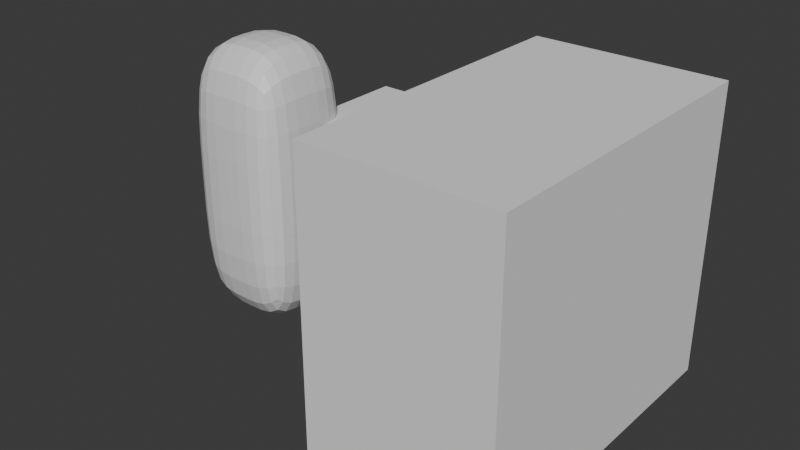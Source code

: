 # Source: player.blend  (saved by Blender 5.1.30; exported with 4.5.12 LTS)
import bpy
from mathutils import Matrix  # noqa: F401  (used for matrix-valued properties, if any)

bpy.ops.wm.read_factory_settings(use_empty=True)
scene = bpy.context.scene
scene.name = 'Scene'

# ---- materials (node trees are filled in below, after node groups)
mat_material = bpy.data.materials.new('Material')
mat_material.alpha_threshold = 0.0
mat_material.use_backface_culling_lightprobe_volume = False
mat_material.roughness = 0.5
mat_material.line_color = (0.0, 0.0, 0.0, 1.0)

# ---- material node trees
mat_material.use_nodes = True; mat_material.node_tree.nodes.clear()
_N = mat_material.node_tree.nodes; _L = mat_material.node_tree.links
n0 = _N.new('ShaderNodeOutputMaterial'); n0.name = 'Material Output'; n0.location = (200, 100)
n1 = _N.new('ShaderNodeBsdfPrincipled'); n1.name = 'Principled BSDF'; n1.location = (-200, 100)
_L.new(n1.outputs[0], n0.inputs[0])
n0.is_active_output = True

# ---- world
world_world = bpy.data.worlds.new('World'); scene.world = world_world
world_world.use_nodes = True; world_world.node_tree.nodes.clear()
_N = world_world.node_tree.nodes; _L = world_world.node_tree.links
n0 = _N.new('ShaderNodeOutputWorld'); n0.name = 'World Output'; n0.location = (200, 100)
n1 = _N.new('ShaderNodeBackground'); n1.name = 'Background'; n1.location = (-200, 100)
n1.inputs[0].default_value = (0.05088, 0.05088, 0.05088, 1.0)
_L.new(n1.outputs[0], n0.inputs[0])
n0.is_active_output = True
world_world.color = (0.05088, 0.05088, 0.05088)
world_world.sun_shadow_jitter_overblur = 0.0

# ---- meshes
me_cube = bpy.data.meshes.new('Cube')
me_cube.from_pydata([(1.0, 1.0, 5.062), (1.0, 1.0, 0.06262), (1.0, -1.0, 5.062), (1.0, -1.0, 0.06262), (-1.0, 1.0, 5.062), (-1.0, 1.0, 0.06262), (-1.0, -1.0, 5.062), (-1.0, -1.0, 0.06262), (-1.0, 0.0, 0.06262), (0.0, 1.0, 0.06262), (1.0, 1.0, 2.562), (-1.0, -1.0, 2.562), (1.0, -1.0, 2.562), (-1.0, 1.0, 2.562), (0.0, -1.0, 5.062), (1.0, 0.0, 5.062), (0.0, -1.0, 0.06262), (-1.0, 0.0, 5.062), (0.0, 1.0, 5.062), (1.0, 0.0, 0.06262), (0.0, 1.0, 2.562), (1.0, 0.0, 2.562), (0.0, 0.0, 0.06262), (-1.0, 0.0, 2.562), (0.0, -1.0, 2.562), (0.0, 0.0, 5.062)], [], [(25, 17, 6, 14), (24, 14, 6, 11), (23, 17, 4, 13), (22, 19, 3, 16), (21, 15, 2, 12), (20, 18, 0, 10), (9, 20, 10, 1), (5, 13, 20, 9), (13, 4, 18, 20), (19, 21, 12, 3), (1, 10, 21, 19), (10, 0, 15, 21), (8, 22, 16, 7), (5, 9, 22, 8), (9, 1, 19, 22), (8, 23, 13, 5), (7, 11, 23, 8), (11, 6, 17, 23), (16, 24, 11, 7), (3, 12, 24, 16), (12, 2, 14, 24), (15, 25, 14, 2), (0, 18, 25, 15), (18, 4, 17, 25)])
_uv = me_cube.uv_layers.new(name='UVMap')
_uv.uv.foreach_set('vector', [0.75, 0.625, 0.875, 0.625, 0.875, 0.75, 0.75, 0.75, 0.5, 0.875, 0.625, 0.875, 0.625, 1.0, 0.5, 1.0, 0.5, 0.125, 0.625, 0.125, 0.625, 0.25, 0.5, 0.25, 0.25, 0.625, 0.375, 0.625, 0.375, 0.75, 0.25, 0.75, 0.5, 0.625, 0.625, 0.625, 0.625, 0.75, 0.5, 0.75, 0.5, 0.375, 0.625, 0.375, 0.625, 0.5, 0.5, 0.5, 0.375, 0.375, 0.5, 0.375, 0.5, 0.5, 0.375, 0.5, 0.375, 0.25, 0.5, 0.25, 0.5, 0.375, 0.375, 0.375, 0.5, 0.25, 0.625, 0.25, 0.625, 0.375, 0.5, 0.375, 0.375, 0.625, 0.5, 0.625, 0.5, 0.75, 0.375, 0.75, 0.375, 0.5, 0.5, 0.5, 0.5, 0.625, 0.375, 0.625, 0.5, 0.5, 0.625, 0.5, 0.625, 0.625, 0.5, 0.625, 0.125, 0.625, 0.25, 0.625, 0.25, 0.75, 0.125, 0.75, 0.125, 0.5, 0.25, 0.5, 0.25, 0.625, 0.125, 0.625, 0.25, 0.5, 0.375, 0.5, 0.375, 0.625, 0.25, 0.625, 0.375, 0.125, 0.5, 0.125, 0.5, 0.25, 0.375, 0.25, 0.375, 0.0, 0.5, 0.0, 0.5, 0.125, 0.375, 0.125, 0.5, 0.0, 0.625, 0.0, 0.625, 0.125, 0.5, 0.125, 0.375, 0.875, 0.5, 0.875, 0.5, 1.0, 0.375, 1.0, 0.375, 0.75, 0.5, 0.75, 0.5, 0.875, 0.375, 0.875, 0.5, 0.75, 0.625, 0.75, 0.625, 0.875, 0.5, 0.875, 0.625, 0.625, 0.75, 0.625, 0.75, 0.75, 0.625, 0.75, 0.625, 0.5, 0.75, 0.5, 0.75, 0.625, 0.625, 0.625, 0.75, 0.5, 0.875, 0.5, 0.875, 0.625, 0.75, 0.625])
me_cube.materials.append(mat_material)
me_cube.use_mirror_vertex_groups = False
me_cube.update()
me_cube_001 = bpy.data.meshes.new('Cube.001')
me_cube_001.from_pydata([(-1.0, -1.0, -1.0), (-1.0, -1.0, 1.0), (-1.0, 1.0, -1.0), (-1.0, 1.0, 1.0), (1.0, -1.0, -1.0), (1.0, -1.0, 1.0), (1.0, 1.0, -1.0), (1.0, 1.0, 1.0)], [], [(0, 1, 3, 2), (2, 3, 7, 6), (6, 7, 5, 4), (4, 5, 1, 0), (2, 6, 4, 0), (7, 3, 1, 5)])
_uv = me_cube_001.uv_layers.new(name='UVMap')
_uv.uv.foreach_set('vector', [0.375, 0.0, 0.625, 0.0, 0.625, 0.25, 0.375, 0.25, 0.375, 0.25, 0.625, 0.25, 0.625, 0.5, 0.375, 0.5, 0.375, 0.5, 0.625, 0.5, 0.625, 0.75, 0.375, 0.75, 0.375, 0.75, 0.625, 0.75, 0.625, 1.0, 0.375, 1.0, 0.125, 0.5, 0.375, 0.5, 0.375, 0.75, 0.125, 0.75, 0.625, 0.5, 0.875, 0.5, 0.875, 0.75, 0.625, 0.75])
me_cube_001.update()
me_cube_002 = bpy.data.meshes.new('Cube.002')
me_cube_002.from_pydata([(1.225, -1.0, 0.0), (1.225, -1.0, 1.801), (1.225, 1.0, 0.0), (1.225, 1.0, 1.801), (2.41, -1.0, 0.0), (2.41, -1.0, 1.801), (2.41, 1.0, 0.0), (2.41, 1.0, 1.801)], [], [(0, 1, 3, 2), (2, 3, 7, 6), (6, 7, 5, 4), (4, 5, 1, 0), (2, 6, 4, 0), (7, 3, 1, 5)])
_uv = me_cube_002.uv_layers.new(name='UVMap')
_uv.uv.foreach_set('vector', [0.375, 0.0, 0.625, 0.0, 0.625, 0.25, 0.375, 0.25, 0.375, 0.25, 0.625, 0.25, 0.625, 0.5, 0.375, 0.5, 0.375, 0.5, 0.625, 0.5, 0.625, 0.75, 0.375, 0.75, 0.375, 0.75, 0.625, 0.75, 0.625, 1.0, 0.375, 1.0, 0.125, 0.5, 0.375, 0.5, 0.375, 0.75, 0.125, 0.75, 0.625, 0.5, 0.875, 0.5, 0.875, 0.75, 0.625, 0.75])
me_cube_002.update()
me_cube_003 = bpy.data.meshes.new('Cube.003')
me_cube_003.from_pydata([(-0.2079, -0.07059, 0.8959), (-0.1685, -0.0931, 0.993), (-0.1977, 0.05185, 0.901), (-0.1685, 0.06015, 0.984), (0.2079, -0.07059, 0.8959), (0.1685, -0.0931, 0.993), (0.1977, 0.05185, 0.901), (0.1685, 0.06015, 0.984), (-0.1498, -0.06786, 1.056), (-0.1498, 0.06025, 1.056), (0.1498, -0.06786, 1.056), (0.1498, 0.06025, 1.056), (-0.1451, -0.07165, 1.119), (-0.1451, 0.06286, 1.119), (0.1451, -0.07165, 1.119), (0.1451, 0.06286, 1.119), (-0.1519, -0.07785, 1.173), (-0.1519, 0.06774, 1.173), (0.1519, -0.07785, 1.173), (0.1519, 0.06774, 1.173), (-0.1606, -0.08158, 1.226), (-0.1606, 0.07009, 1.226), (0.1606, -0.08158, 1.226), (0.1606, 0.07009, 1.226), (-0.1748, -0.09472, 1.285), (-0.1748, 0.09017, 1.285), (0.1748, -0.09472, 1.285), (0.1748, 0.09017, 1.285), (-0.1912, -0.1007, 1.339), (-0.1912, 0.1067, 1.339), (0.1912, -0.1007, 1.339), (0.1912, 0.1067, 1.339), (-0.1863, -0.09785, 1.405), (-0.1863, 0.1114, 1.405), (0.1863, -0.09785, 1.405), (0.1863, 0.1114, 1.405), (-0.1492, -0.06086, 1.508), (-0.1492, 0.06086, 1.508), (0.1492, -0.06086, 1.508), (0.1492, 0.06086, 1.508), (-0.2724, -0.05882, 1.415), (-0.2724, 0.06291, 1.415), (-0.2201, -0.06739, 1.485), (-0.2201, 0.05433, 1.485), (0.2724, -0.05882, 1.415), (0.2724, 0.06291, 1.415), (0.2201, -0.06739, 1.485), (0.2201, 0.05433, 1.485), (0.0, -0.06086, 0.8393), (0.0, 0.06086, 0.8393), (0.0, -0.06086, 1.525), (0.0, 0.06086, 1.525), (-0.01841, -0.06161, 0.8297), (-0.01841, 0.06012, 0.8297), (0.01841, -0.06161, 0.8297), (0.01841, 0.06012, 0.8297), (-0.1928, -0.03869, 1.347), (-0.1928, 0.07555, 1.347), (0.1928, 0.07555, 1.347), (0.1928, -0.03869, 1.347), (-0.2823, -0.04881, 1.365), (-0.2823, 0.07292, 1.365), (0.2823, 0.07292, 1.365), (0.2823, -0.04881, 1.365), (-0.2088, -0.02974, 1.286), (-0.2088, 0.08451, 1.286), (0.2088, 0.08451, 1.286), (0.2088, -0.02974, 1.286), (-0.3067, -0.04063, 1.317), (-0.3067, 0.0811, 1.317), (0.3067, 0.0811, 1.317), (0.3067, -0.04063, 1.317), (-0.227, -0.02743, 1.239), (-0.227, 0.08682, 1.239), (0.227, 0.08682, 1.239), (0.227, -0.02743, 1.239), (-0.3213, -0.04091, 1.262), (-0.3213, 0.08081, 1.262), (0.3213, 0.08081, 1.262), (0.3213, -0.04091, 1.262), (-0.2735, -0.01708, 1.173), (-0.2735, 0.07754, 1.191), (0.2735, 0.07754, 1.191), (0.2735, -0.01708, 1.173), (-0.3348, -0.02653, 1.183), (-0.3348, 0.07428, 1.201), (0.3348, 0.07428, 1.201), (0.3348, -0.02653, 1.183), (-0.2848, 0.002448, 1.088), (-0.2848, 0.09234, 1.118), (0.2848, 0.09234, 1.118), (0.2848, 0.002448, 1.088), (-0.3757, -0.008281, 1.105), (-0.3757, 0.08891, 1.136), (0.3757, 0.08891, 1.136), (0.3757, -0.008281, 1.105), (-0.3313, 0.02691, 1.015), (-0.3313, 0.1073, 1.04), (0.3313, 0.1073, 1.04), (0.3313, 0.02691, 1.015), (-0.3873, 0.016, 1.025), (-0.3873, 0.103, 1.051), (0.3873, 0.103, 1.051), (0.3873, 0.016, 1.025), (-0.3834, 0.08053, 0.9132), (-0.3833, 0.1219, 0.9257), (0.3833, 0.1219, 0.9257), (0.3834, 0.08053, 0.9132), (-0.4236, 0.0755, 0.9202), (-0.4235, 0.121, 0.9327), (0.4235, 0.121, 0.9327), (0.4236, 0.0755, 0.9202), (-0.1678, -0.07675, 1.457), (-0.1678, 0.0769, 1.457), (-0.2462, -0.06311, 1.45), (-0.2462, 0.05862, 1.45), (0.1678, 0.0769, 1.457), (0.1678, -0.07675, 1.457), (0.2462, 0.05862, 1.45), (0.2462, -0.06311, 1.45), (0.07513, 0.06086, 1.527), (0.07513, -0.06086, 1.527), (-0.07513, -0.06086, 1.527), (-0.07513, 0.06086, 1.527), (-0.1706, 0.07338, 0.5647), (-0.1808, -0.04906, 0.5596), (0.1808, -0.04906, 0.5596), (0.1706, 0.07338, 0.5647), (0.05785, -0.0586, 0.5307), (-0.05785, 0.06313, 0.5307), (-0.05785, -0.0586, 0.5307), (0.05785, 0.06313, 0.5307), (-0.1743, 0.0449, 0.4739), (-0.1804, -0.04894, 0.4706), (0.1804, -0.04894, 0.4706), (0.1743, 0.0449, 0.4739), (0.09143, -0.05636, 0.4471), (-0.09547, 0.03676, 0.4454), (-0.09143, -0.05636, 0.4471), (0.09547, 0.03676, 0.4454), (-0.2189, 0.06383, 0.402), (-0.2291, -0.06927, 0.397), (0.2291, -0.06927, 0.397), (0.2189, 0.06383, 0.402), (0.09365, -0.06014, 0.355), (-0.09365, 0.07224, 0.355), (-0.09365, -0.06014, 0.355), (0.09365, 0.07224, 0.355), (-0.1799, 0.03162, 0.08513), (-0.1901, -0.0325, 0.08009), (0.1901, -0.0325, 0.08009), (0.1799, 0.03162, 0.08513), (0.1215, -0.03108, 0.09442), (-0.1215, 0.03233, 0.09442), (-0.1215, -0.03108, 0.09442), (0.1215, 0.03233, 0.09442), (-0.2143, -0.03788, 0.2586), (-0.1193, -0.03691, 0.239), (-0.2041, 0.05036, 0.2654), (-0.1193, 0.05061, 0.2408), (0.1193, -0.03691, 0.239), (0.2143, -0.03788, 0.2586), (0.1193, 0.05061, 0.2408), (0.2041, 0.05036, 0.2654), (0.2123, -0.09007, 0.687), (0.2015, 0.1, 0.7378), (0.02133, 0.09314, 0.7257), (0.02133, -0.08592, 0.6803), (-0.2123, -0.09007, 0.687), (-0.02133, -0.08592, 0.6803), (-0.02133, 0.07314, 0.7257), (-0.2015, 0.1, 0.7378), (0.0, -0.0931, 0.993), (0.0, 0.06015, 0.984), (0.0, 0.0605, 0.9116), (0.0, -0.1474, 0.9116)], [], [(0, 1, 3, 2), (2, 174, 49, 53), (6, 7, 5, 4), (4, 175, 48, 54), (165, 164, 126, 127), (1, 172, 5, 10, 8), (11, 9, 13, 15), (7, 173, 3, 9, 11), (5, 7, 11, 10), (3, 1, 8, 9), (14, 15, 19, 18), (10, 11, 15, 14), (9, 8, 12, 13), (8, 10, 14, 12), (16, 18, 22, 20), (13, 12, 16, 17), (12, 14, 18, 16), (15, 13, 17, 19), (22, 23, 27, 26), (19, 17, 21, 23), (18, 19, 23, 22), (17, 16, 20, 21), (26, 27, 31, 30), (21, 20, 24, 25), (20, 22, 26, 24), (23, 21, 25, 27), (28, 30, 34, 32), (25, 24, 28, 29), (24, 26, 30, 28), (27, 25, 29, 31), (116, 39, 47, 118), (31, 29, 33, 35), (30, 31, 35, 34), (29, 28, 32, 33), (120, 51, 50, 121), (36, 37, 43, 42), (32, 34, 117, 112), (35, 33, 113, 116), (115, 114, 42, 43), (113, 33, 41, 115), (34, 35, 58, 59), (112, 36, 42, 114), (119, 118, 47, 46), (39, 38, 46, 47), (45, 44, 63, 62), (117, 34, 44, 119), (48, 49, 55, 54), (122, 123, 37, 36), (52, 53, 49, 48), (10, 8, 9, 11), (60, 61, 69, 68), (56, 60, 68, 64), (33, 32, 56, 57), (41, 33, 57, 61), (44, 34, 59, 63), (35, 45, 62, 58), (40, 41, 61, 60), (32, 40, 60, 56), (64, 68, 76, 72), (66, 70, 78, 74), (57, 56, 64, 65), (63, 59, 67, 71), (62, 63, 71, 70), (61, 57, 65, 69), (59, 58, 66, 67), (58, 62, 70, 66), (77, 73, 81, 85), (78, 79, 87, 86), (68, 69, 77, 76), (65, 64, 72, 73), (71, 67, 75, 79), (70, 71, 79, 78), (69, 65, 73, 77), (67, 66, 74, 75), (87, 83, 91, 95), (81, 80, 88, 89), (75, 74, 82, 83), (74, 78, 86, 82), (72, 76, 84, 80), (76, 77, 85, 84), (73, 72, 80, 81), (79, 75, 83, 87), (92, 93, 101, 100), (88, 92, 100, 96), (86, 87, 95, 94), (85, 81, 89, 93), (83, 82, 90, 91), (82, 86, 94, 90), (80, 84, 92, 88), (84, 85, 93, 92), (96, 100, 108, 104), (98, 102, 110, 106), (89, 88, 96, 97), (95, 91, 99, 103), (94, 95, 103, 102), (93, 89, 97, 101), (91, 90, 98, 99), (90, 94, 102, 98), (105, 104, 108, 109), (107, 106, 110, 111), (100, 101, 109, 108), (97, 96, 104, 105), (103, 99, 107, 111), (102, 103, 111, 110), (101, 97, 105, 109), (99, 98, 106, 107), (32, 112, 114, 40), (37, 113, 115, 43), (41, 40, 114, 115), (38, 117, 119, 46), (44, 45, 118, 119), (35, 116, 118, 45), (39, 120, 121, 38), (50, 51, 123, 122), (116, 113, 37, 123, 51, 120, 39), (112, 117, 38, 121, 50, 122, 36), (169, 168, 125, 130), (127, 126, 134, 135), (124, 129, 137, 132), (171, 170, 129, 124), (167, 166, 131, 128), (168, 171, 124, 125), (164, 167, 128, 126), (166, 165, 127, 131), (170, 169, 130, 129), (137, 138, 146, 145), (136, 139, 147, 144), (131, 127, 135, 139), (130, 125, 133, 138), (126, 128, 136, 134), (125, 124, 132, 133), (128, 131, 139, 136), (129, 130, 138, 137), (161, 160, 152, 150), (157, 156, 149, 154), (132, 137, 145, 140), (135, 134, 142, 143), (139, 135, 143, 147), (138, 133, 141, 146), (134, 136, 144, 142), (133, 132, 140, 141), (152, 155, 151, 150), (148, 153, 154, 149), (156, 158, 148, 149), (160, 162, 155, 152), (159, 157, 154, 153), (158, 159, 153, 148), (163, 161, 150, 151), (162, 163, 151, 155), (140, 145, 159, 158), (145, 146, 157, 159), (141, 140, 158, 156), (146, 141, 156, 157), (147, 143, 163, 162), (143, 142, 161, 163), (144, 147, 162, 160), (142, 144, 160, 161), (55, 6, 165, 166), (4, 54, 167, 164), (54, 55, 166, 167), (6, 4, 164, 165), (53, 52, 169, 170), (0, 2, 171, 168), (2, 53, 170, 171), (52, 0, 168, 169), (48, 175, 0, 52), (49, 174, 6, 55), (6, 174, 173, 7), (174, 2, 3, 173), (0, 175, 172, 1), (175, 4, 5, 172)])
_uv = me_cube_003.uv_layers.new(name='UVMap')
_uv.uv.foreach_set('vector', [0.375, 0.0, 0.625, 0.0, 0.625, 0.25, 0.375, 0.25, 0.375, 0.25, 0.5, 0.375, 0.375, 0.375, 0.375, 0.3438, 0.375, 0.5, 0.625, 0.5, 0.625, 0.75, 0.375, 0.75, 0.375, 0.75, 0.5, 0.875, 0.375, 0.875, 0.375, 0.8438, 0.375, 0.5015, 0.375, 0.75, 0.375, 0.75, 0.375, 0.5, 0.625, 1.0, 0.625, 0.875, 0.625, 0.75, 0.625, 0.75, 0.625, 1.0, 0.625, 0.5, 0.625, 0.25, 0.625, 0.25, 0.625, 0.5, 0.625, 0.5, 0.625, 0.375, 0.625, 0.25, 0.625, 0.25, 0.625, 0.5, 0.625, 0.75, 0.625, 0.5, 0.625, 0.5, 0.625, 0.75, 0.625, 0.25, 0.625, 0.0, 0.625, 0.0, 0.625, 0.25, 0.625, 0.75, 0.625, 0.5, 0.625, 0.5, 0.625, 0.75, 0.625, 0.75, 0.625, 0.5, 0.625, 0.5, 0.625, 0.75, 0.625, 0.25, 0.625, 0.0, 0.625, 0.0, 0.625, 0.25, 0.625, 1.0, 0.625, 0.75, 0.625, 0.75, 0.625, 1.0, 0.625, 1.0, 0.625, 0.75, 0.625, 0.75, 0.625, 1.0, 0.625, 0.25, 0.625, 0.0, 0.625, 0.0, 0.625, 0.25, 0.625, 1.0, 0.625, 0.75, 0.625, 0.75, 0.625, 1.0, 0.625, 0.5, 0.625, 0.25, 0.625, 0.25, 0.625, 0.5, 0.625, 0.75, 0.625, 0.5, 0.625, 0.5, 0.625, 0.75, 0.625, 0.5, 0.625, 0.25, 0.625, 0.25, 0.625, 0.5, 0.625, 0.75, 0.625, 0.5, 0.625, 0.5, 0.625, 0.75, 0.625, 0.25, 0.625, 0.0, 0.625, 0.0, 0.625, 0.25, 0.625, 0.75, 0.625, 0.5, 0.625, 0.5, 0.625, 0.75, 0.625, 0.25, 0.625, 0.0, 0.625, 0.0, 0.625, 0.25, 0.625, 1.0, 0.625, 0.75, 0.625, 0.75, 0.625, 1.0, 0.625, 0.5, 0.625, 0.25, 0.625, 0.25, 0.625, 0.5, 0.625, 1.0, 0.625, 0.75, 0.625, 0.75, 0.625, 1.0, 0.625, 0.25, 0.625, 0.0, 0.625, 0.0, 0.625, 0.25, 0.625, 1.0, 0.625, 0.75, 0.625, 0.75, 0.625, 1.0, 0.625, 0.5, 0.625, 0.25, 0.625, 0.25, 0.625, 0.5, 0.625, 0.5, 0.625, 0.5, 0.625, 0.5, 0.625, 0.5, 0.625, 0.5, 0.625, 0.25, 0.625, 0.25, 0.625, 0.5, 0.625, 0.75, 0.625, 0.5, 0.625, 0.5, 0.625, 0.75, 0.625, 0.25, 0.625, 0.0, 0.625, 0.0, 0.625, 0.25, 0.6871, 0.5, 0.75, 0.5, 0.75, 0.75, 0.6871, 0.75, 0.875, 0.75, 0.875, 0.5, 0.875, 0.5, 0.875, 0.75, 0.625, 1.0, 0.625, 0.75, 0.625, 0.75, 0.625, 1.0, 0.625, 0.5, 0.625, 0.25, 0.625, 0.25, 0.625, 0.5, 0.625, 0.25, 0.625, 0.0, 0.625, 0.0, 0.625, 0.25, 0.625, 0.25, 0.625, 0.25, 0.625, 0.25, 0.625, 0.25, 0.625, 0.75, 0.625, 0.5, 0.625, 0.5, 0.625, 0.75, 0.625, 1.0, 0.625, 1.0, 0.625, 1.0, 0.625, 1.0, 0.625, 0.75, 0.625, 0.5, 0.625, 0.5, 0.625, 0.75, 0.625, 0.5, 0.625, 0.75, 0.625, 0.75, 0.625, 0.5, 0.625, 0.5, 0.625, 0.75, 0.625, 0.75, 0.625, 0.5, 0.625, 0.75, 0.625, 0.75, 0.625, 0.75, 0.625, 0.75, 0.25, 0.75, 0.25, 0.5, 0.2812, 0.5, 0.2812, 0.75, 0.8129, 0.75, 0.8129, 0.5, 0.875, 0.5, 0.875, 0.75, 0.2188, 0.75, 0.2188, 0.5, 0.25, 0.5, 0.25, 0.75, 0.0, 0.0, 0.0, 0.0, 0.0, 0.0, 0.0, 0.0, 0.625, 0.0, 0.625, 0.25, 0.625, 0.25, 0.625, 0.0, 0.625, 1.0, 0.625, 1.0, 0.625, 1.0, 0.625, 1.0, 0.625, 0.25, 0.625, 0.0, 0.625, 0.0, 0.625, 0.25, 0.625, 0.25, 0.625, 0.25, 0.625, 0.25, 0.625, 0.25, 0.625, 0.75, 0.625, 0.75, 0.625, 0.75, 0.625, 0.75, 0.625, 0.5, 0.625, 0.5, 0.625, 0.5, 0.625, 0.5, 0.625, 0.0, 0.625, 0.25, 0.625, 0.25, 0.625, 0.0, 0.625, 1.0, 0.625, 1.0, 0.625, 1.0, 0.625, 1.0, 0.625, 1.0, 0.625, 1.0, 0.625, 1.0, 0.625, 1.0, 0.625, 0.5, 0.625, 0.5, 0.625, 0.5, 0.625, 0.5, 0.625, 0.25, 0.625, 0.0, 0.625, 0.0, 0.625, 0.25, 0.625, 0.75, 0.625, 0.75, 0.625, 0.75, 0.625, 0.75, 0.625, 0.5, 0.625, 0.75, 0.625, 0.75, 0.625, 0.5, 0.625, 0.25, 0.625, 0.25, 0.625, 0.25, 0.625, 0.25, 0.625, 0.75, 0.625, 0.5, 0.625, 0.5, 0.625, 0.75, 0.625, 0.5, 0.625, 0.5, 0.625, 0.5, 0.625, 0.5, 0.625, 0.25, 0.625, 0.25, 0.625, 0.25, 0.625, 0.25, 0.625, 0.5, 0.625, 0.75, 0.625, 0.75, 0.625, 0.5, 0.625, 0.0, 0.625, 0.25, 0.625, 0.25, 0.625, 0.0, 0.625, 0.25, 0.625, 0.0, 0.625, 0.0, 0.625, 0.25, 0.625, 0.75, 0.625, 0.75, 0.625, 0.75, 0.625, 0.75, 0.625, 0.5, 0.625, 0.75, 0.625, 0.75, 0.625, 0.5, 0.625, 0.25, 0.625, 0.25, 0.625, 0.25, 0.625, 0.25, 0.625, 0.75, 0.625, 0.5, 0.625, 0.5, 0.625, 0.75, 0.625, 0.75, 0.625, 0.75, 0.625, 0.75, 0.625, 0.75, 0.625, 0.25, 0.625, 0.0, 0.625, 0.0, 0.625, 0.25, 0.625, 0.75, 0.625, 0.5, 0.625, 0.5, 0.625, 0.75, 0.625, 0.5, 0.625, 0.5, 0.625, 0.5, 0.625, 0.5, 0.625, 1.0, 0.625, 1.0, 0.625, 1.0, 0.625, 1.0, 0.625, 0.0, 0.625, 0.25, 0.625, 0.25, 0.625, 0.0, 0.625, 0.25, 0.625, 0.0, 0.625, 0.0, 0.625, 0.25, 0.625, 0.75, 0.625, 0.75, 0.625, 0.75, 0.625, 0.75, 0.625, 0.0, 0.625, 0.25, 0.625, 0.25, 0.625, 0.0, 0.625, 1.0, 0.625, 1.0, 0.625, 1.0, 0.625, 1.0, 0.625, 0.5, 0.625, 0.75, 0.625, 0.75, 0.625, 0.5, 0.625, 0.25, 0.625, 0.25, 0.625, 0.25, 0.625, 0.25, 0.625, 0.75, 0.625, 0.5, 0.625, 0.5, 0.625, 0.75, 0.625, 0.5, 0.625, 0.5, 0.625, 0.5, 0.625, 0.5, 0.625, 1.0, 0.625, 1.0, 0.625, 1.0, 0.625, 1.0, 0.625, 0.0, 0.625, 0.25, 0.625, 0.25, 0.625, 0.0, 0.625, 1.0, 0.625, 1.0, 0.625, 1.0, 0.625, 1.0, 0.625, 0.5, 0.625, 0.5, 0.625, 0.5, 0.625, 0.5, 0.625, 0.25, 0.625, 0.0, 0.625, 0.0, 0.625, 0.25, 0.625, 0.75, 0.625, 0.75, 0.625, 0.75, 0.625, 0.75, 0.625, 0.5, 0.625, 0.75, 0.625, 0.75, 0.625, 0.5, 0.625, 0.25, 0.625, 0.25, 0.625, 0.25, 0.625, 0.25, 0.625, 0.75, 0.625, 0.5, 0.625, 0.5, 0.625, 0.75, 0.625, 0.5, 0.625, 0.5, 0.625, 0.5, 0.625, 0.5, 0.625, 0.25, 0.625, 0.0, 0.625, 0.0, 0.625, 0.25, 0.625, 0.75, 0.625, 0.5, 0.625, 0.5, 0.625, 0.75, 0.625, 0.0, 0.625, 0.25, 0.625, 0.25, 0.625, 0.0, 0.625, 0.25, 0.625, 0.0, 0.625, 0.0, 0.625, 0.25, 0.625, 0.75, 0.625, 0.75, 0.625, 0.75, 0.625, 0.75, 0.625, 0.5, 0.625, 0.75, 0.625, 0.75, 0.625, 0.5, 0.625, 0.25, 0.625, 0.25, 0.625, 0.25, 0.625, 0.25, 0.625, 0.75, 0.625, 0.5, 0.625, 0.5, 0.625, 0.75, 0.625, 1.0, 0.625, 1.0, 0.625, 1.0, 0.625, 1.0, 0.625, 0.25, 0.625, 0.25, 0.625, 0.25, 0.625, 0.25, 0.625, 0.25, 0.625, 0.0, 0.625, 0.0, 0.625, 0.25, 0.625, 0.75, 0.625, 0.75, 0.625, 0.75, 0.625, 0.75, 0.625, 0.75, 0.625, 0.5, 0.625, 0.5, 0.625, 0.75, 0.625, 0.5, 0.625, 0.5, 0.625, 0.5, 0.625, 0.5, 0.625, 0.5, 0.6871, 0.5, 0.6871, 0.75, 0.625, 0.75, 0.75, 0.75, 0.75, 0.5, 0.8129, 0.5, 0.8129, 0.75, 0.625, 0.5, 0.625, 0.25, 0.625, 0.25, 0.625, 0.3121, 0.625, 0.375, 0.625, 0.4379, 0.625, 0.5, 0.625, 1.0, 0.625, 0.75, 0.625, 0.75, 0.625, 0.8121, 0.625, 0.875, 0.625, 0.9379, 0.625, 1.0, 0.375, 0.9062, 0.375, 1.0, 0.375, 1.0, 0.375, 0.9062, 0.375, 0.5, 0.375, 0.75, 0.375, 0.75, 0.375, 0.5, 0.375, 0.25, 0.375, 0.3438, 0.375, 0.3438, 0.375, 0.25, 0.375, 0.2472, 0.375, 0.3395, 0.375, 0.3438, 0.375, 0.25, 0.2812, 0.75, 0.2812, 0.4787, 0.2812, 0.5, 0.2812, 0.75, 0.375, 0.0, 0.375, 0.2472, 0.375, 0.25, 0.375, 0.0, 0.375, 0.75, 0.375, 0.8438, 0.375, 0.8438, 0.375, 0.75, 0.375, 0.408, 0.375, 0.5015, 0.375, 0.5, 0.375, 0.4062, 0.2188, 0.4774, 0.2188, 0.75, 0.2188, 0.75, 0.2188, 0.5, 0.2188, 0.5, 0.2188, 0.75, 0.2188, 0.75, 0.2188, 0.5, 0.2812, 0.75, 0.2812, 0.5, 0.2812, 0.5, 0.2812, 0.75, 0.375, 0.4062, 0.375, 0.5, 0.375, 0.5, 0.375, 0.4062, 0.375, 0.9062, 0.375, 1.0, 0.375, 1.0, 0.375, 0.9062, 0.375, 0.75, 0.375, 0.8438, 0.375, 0.8438, 0.375, 0.75, 0.375, 0.0, 0.375, 0.25, 0.375, 0.25, 0.375, 0.0, 0.2812, 0.75, 0.2812, 0.5, 0.2812, 0.5, 0.2812, 0.75, 0.2188, 0.5, 0.2188, 0.75, 0.2188, 0.75, 0.2188, 0.5, 0.375, 0.75, 0.375, 0.8437, 0.375, 0.8438, 0.375, 0.75, 0.375, 0.9062, 0.375, 1.0, 0.375, 1.0, 0.375, 0.9062, 0.375, 0.25, 0.375, 0.3438, 0.375, 0.3438, 0.375, 0.25, 0.375, 0.5, 0.375, 0.75, 0.375, 0.75, 0.375, 0.5, 0.375, 0.4062, 0.375, 0.5, 0.375, 0.5, 0.375, 0.4062, 0.375, 0.9062, 0.375, 1.0, 0.375, 1.0, 0.375, 0.9062, 0.375, 0.75, 0.375, 0.8438, 0.375, 0.8438, 0.375, 0.75, 0.375, 0.0, 0.375, 0.25, 0.375, 0.25, 0.375, 0.0, 0.2812, 0.75, 0.2812, 0.5, 0.375, 0.5, 0.375, 0.75, 0.125, 0.5, 0.2188, 0.5, 0.2188, 0.75, 0.125, 0.75, 0.375, 0.0, 0.375, 0.25, 0.375, 0.25, 0.375, 0.0, 0.2812, 0.75, 0.2812, 0.5, 0.2812, 0.5, 0.2812, 0.75, 0.2188, 0.5, 0.2188, 0.75, 0.2188, 0.75, 0.2188, 0.5, 0.375, 0.25, 0.375, 0.3438, 0.375, 0.3438, 0.375, 0.25, 0.375, 0.5, 0.375, 0.75, 0.375, 0.75, 0.375, 0.5, 0.375, 0.4062, 0.375, 0.5, 0.375, 0.5, 0.375, 0.4062, 0.375, 0.25, 0.375, 0.3438, 0.375, 0.3438, 0.375, 0.25, 0.2188, 0.5, 0.2188, 0.75, 0.2188, 0.75, 0.2188, 0.5, 0.375, 0.0, 0.375, 0.25, 0.375, 0.25, 0.375, 0.0, 0.375, 0.9062, 0.375, 1.0, 0.375, 1.0, 0.375, 0.9062, 0.375, 0.4062, 0.375, 0.5, 0.375, 0.5, 0.375, 0.4062, 0.375, 0.5, 0.375, 0.75, 0.375, 0.75, 0.375, 0.5, 0.2812, 0.75, 0.2812, 0.5, 0.2812, 0.5, 0.2812, 0.75, 0.375, 0.75, 0.375, 0.8438, 0.375, 0.8437, 0.375, 0.75, 0.375, 0.4062, 0.375, 0.5, 0.375, 0.5015, 0.375, 0.408, 0.375, 0.75, 0.375, 0.8438, 0.375, 0.8438, 0.375, 0.75, 0.2812, 0.75, 0.2812, 0.5, 0.2812, 0.4787, 0.2812, 0.75, 0.375, 0.5, 0.375, 0.75, 0.375, 0.75, 0.375, 0.5015, 0.2188, 0.5, 0.2188, 0.75, 0.2188, 0.75, 0.2188, 0.4774, 0.375, 0.0, 0.375, 0.25, 0.375, 0.2472, 0.375, 0.0, 0.375, 0.25, 0.375, 0.3438, 0.375, 0.3395, 0.375, 0.2472, 0.375, 0.9062, 0.375, 1.0, 0.375, 1.0, 0.375, 0.9062, 0.375, 0.875, 0.5, 0.875, 0.375, 1.0, 0.375, 0.9062, 0.375, 0.375, 0.5, 0.375, 0.375, 0.5, 0.375, 0.4062, 0.375, 0.5, 0.5, 0.375, 0.625, 0.375, 0.625, 0.5, 0.5, 0.375, 0.375, 0.25, 0.625, 0.25, 0.625, 0.375, 0.375, 1.0, 0.5, 0.875, 0.625, 0.875, 0.625, 1.0, 0.5, 0.875, 0.375, 0.75, 0.625, 0.75, 0.625, 0.875])
me_cube_003.use_mirror_x = True
me_cube_003.update()
arm_armature = bpy.data.armatures.new('Armature')  # bones are not reproduced

# ---- objects
ob_debugplayer1 = bpy.data.objects.new('DebugPlayer1', me_cube)
ob_debugplayer2 = bpy.data.objects.new('DebugPlayer2', me_cube_001)
ob_armature = bpy.data.objects.new('Armature', arm_armature)
ob_picture_reference = bpy.data.objects.new('picture_reference', None)
ob_height_reference = bpy.data.objects.new('height_reference', me_cube_002)
ob_cube = bpy.data.objects.new('Cube', me_cube_003)

# ---- transforms, parenting, visibility, modifiers, constraints
ob_debugplayer1.location = (0.0, 0.0, 0.0)
ob_debugplayer1.rotation_euler = (0.0, -0.0, 1.571)
ob_debugplayer1.scale = (0.3544, 0.3544, 0.3544)
ob_debugplayer1.lock_rotations_4d = False
ob_debugplayer1.empty_display_type = 'ARROWS'
ob_debugplayer1.lineart.crease_threshold = 0.0
_m = ob_debugplayer1.modifiers.new('Subdivision', 'SUBSURF')
_m.quality = 4
_m.levels = 2
_m.open_advanced_panel = True
ob_debugplayer2.location = (0.2855, 0.5075, 1.193)
ob_debugplayer2.rotation_euler = (0.0, -0.0, 1.571)
ob_debugplayer2.scale = (0.3577, 0.09716, 0.09716)
ob_armature.location = (0.0, 0.0, 0.0)
ob_picture_reference.location = (0.8488, 0.0, 0.8586)
ob_picture_reference.rotation_euler = (1.571, 0.0, 0.0)
ob_picture_reference.scale = (0.5386, 0.5386, 0.5386)
ob_picture_reference.empty_display_type = 'IMAGE'
ob_picture_reference.empty_display_size = 5.0
ob_height_reference.location = (0.0, 0.0, 0.0)
_vg = ob_height_reference.vertex_groups.new(name='Group')
ob_cube.parent = ob_armature
ob_cube.location = (0.0, 0.0, 0.0)
ob_cube.use_mesh_mirror_x = True
_vg = ob_cube.vertex_groups.new(name='root')
_vg = ob_cube.vertex_groups.new(name='spine_1')
for _i, _w in zip([0, 1, 2, 3, 4, 5, 6, 7, 8, 9, 10, 11, 12, 13, 14, 15, 16, 18, 20, 21, 22, 23, 64, 67, 68, 71, 72, 75, 76, 79, 80, 83, 84, 87, 88, 91, 92, 95, 96, 97, 98, 99, 100, 101, 102, 103, 104, 105, 106, 107, 108, 109, 110, 111, 172, 173, 174, 175], [0.0, 0.0, 0.0, 0.0, 0.0, 0.0, 0.0, 0.0, 0.0, 0.0, 0.0, 0.0, 0.0, 0.0, 0.0, 0.0, 0.0, 0.0, 0.0, 0.0, 0.0, 0.0, 0.0, 0.0, 0.0, 0.0, 0.0, 0.0, 0.0, 0.0, 0.0, 0.0, 0.0, 0.0, 0.0, 0.0, 0.0, 0.0, 0.0, 0.0, 0.0, 0.0, 0.0, 0.0, 0.0, 0.0, 0.0, 0.0, 0.0, 0.0, 0.0, 0.0, 0.0, 0.0, 0.3229, 0.3734, 0.1444, 0.0]): _vg.add([_i], _w, 'REPLACE')
_vg = ob_cube.vertex_groups.new(name='hip_left')
_vg = ob_cube.vertex_groups.new(name='femur_left')
for _i, _w in zip([0, 1, 2, 3, 8, 9, 48, 49, 52, 53, 124, 125, 129, 130, 132, 133, 137, 138, 140, 141, 168, 169, 170, 171, 173, 174], [0.6638, 0.6515, 0.8211, 0.838, 0.1345, 0.1776, 0.2695, 0.3349, 0.7186, 0.7316, 0.8948, 0.9385, 0.8577, 0.8755, 0.9333, 0.9151, 0.9122, 0.8839, 0.1368, 0.06098, 0.7505, 0.7338, 0.7613, 0.7412, 0.2251, 0.2645]): _vg.add([_i], _w, 'REPLACE')
_vg = ob_cube.vertex_groups.new(name='shin_left')
for _i, _w in zip([124, 125, 129, 130, 132, 133, 137, 138, 140, 141, 145, 146, 148, 149, 153, 154, 156, 157, 158, 159], [0.6767, 0.7901, 0.7369, 0.7933, 0.9924, 0.9857, 0.9985, 0.9895, 0.9035, 0.8763, 0.9806, 0.9924, 0.9976, 0.9971, 0.9981, 1.0, 0.9297, 0.9996, 0.9289, 0.986]): _vg.add([_i], _w, 'REPLACE')
_vg = ob_cube.vertex_groups.new(name='foot_left')
for _i, _w in zip([148, 149, 153, 154], [0.7919, 0.8411, 0.749, 0.8333]): _vg.add([_i], _w, 'REPLACE')
_vg = ob_cube.vertex_groups.new(name='spine_2')
for _i, _w in zip([8, 9, 10, 11, 12, 13, 14, 15, 16, 17, 18, 19], [0.7599, 0.8498, 0.7599, 0.8498, 0.8964, 0.8712, 0.8964, 0.8712, 0.01466, 0.002894, 0.01466, 0.002894]): _vg.add([_i], _w, 'REPLACE')
_vg = ob_cube.vertex_groups.new(name='spine_3')
for _i, _w in zip([12, 13, 14, 15, 16, 17, 18, 19, 20, 21, 22, 23, 24, 25, 26, 27, 72, 73, 74, 75], [0.0003563, 0.009635, 0.0003563, 0.009635, 0.637, 0.8874, 0.637, 0.8874, 0.9914, 0.9971, 0.9914, 0.9971, 0.3873, 0.12, 0.3873, 0.12, 0.0, 0.01296, 0.01296, 0.0]): _vg.add([_i], _w, 'REPLACE')
_vg = ob_cube.vertex_groups.new(name='spine_4')
for _i, _w in zip([28, 29, 30, 31, 32, 33, 34, 35, 51, 56, 57, 58, 59, 112, 113, 116, 117], [0.06888, 0.7034, 0.06888, 0.7034, 0.3574, 0.5474, 0.3574, 0.5474, 0.04046, 0.0007759, 0.146, 0.146, 0.0007759, 0.4077, 0.3477, 0.3477, 0.4077]): _vg.add([_i], _w, 'REPLACE')
_vg = ob_cube.vertex_groups.new(name='shoulder_left')
for _i, _w in zip([37, 42, 43, 51, 115, 123], [0.5514, 0.4112, 0.876, 0.3659, 0.3647, 0.3387]): _vg.add([_i], _w, 'REPLACE')
_vg = ob_cube.vertex_groups.new(name='upperarm_left')
for _i, _w in zip([0, 1, 2, 3, 7, 8, 9, 10, 11, 12, 13, 14, 15, 16, 17, 19, 20, 21, 25, 29, 33, 36, 37, 38, 40, 41, 42, 43, 48, 49, 50, 51, 53, 56, 57, 60, 61, 64, 65, 68, 69, 72, 73, 76, 77, 80, 81, 84, 85, 88, 89, 92, 93, 96, 97, 100, 101, 104, 105, 108, 109, 112, 113, 114, 115, 120, 121, 122, 123, 172, 173, 174, 175], [0.0, 0.0, 0.0, 0.0, 0.0, 0.0, 0.0, 0.0, 0.0, 0.0, 0.0, 0.0, 0.0, 0.0, 0.0, 0.0, 0.0, 0.0, 0.0, 0.0, 0.6462, 0.0, 0.0, 0.0, 0.9548, 1.0, 0.9992, 1.0, 0.0, 0.0, 0.0, 0.0, 0.0, 0.9005, 0.9902, 0.9948, 0.9595, 0.9261, 0.9915, 0.9822, 0.9882, 0.4614, 0.5623, 0.7395, 0.6093, 0.005861, 0.003352, 0.2428, 0.03598, 0.0, 0.0, 0.0, 0.0, 0.0, 0.0, 0.0, 0.0, 0.0, 0.0, 0.0, 0.0, 0.0, 0.3686, 0.9814, 0.9978, 0.0, 0.0, 0.0, 0.0, 0.0, 0.0, 0.0, 0.0]): _vg.add([_i], _w, 'REPLACE')
_vg = ob_cube.vertex_groups.new(name='forearm_left')
for _i, _w in zip([2, 23, 27, 29, 31, 33, 35, 39, 44, 45, 47, 56, 57, 58, 59, 60, 61, 62, 63, 64, 65, 66, 67, 68, 69, 70, 71, 72, 73, 74, 75, 76, 77, 78, 79, 80, 81, 82, 83, 84, 85, 86, 87, 88, 89, 90, 92, 93, 94, 96, 97, 100, 101, 104, 105, 108, 109, 113, 116, 118, 119, 120, 124], [0.0, 0.0, 0.0, 0.0, 0.0, 0.0, 0.0, 0.0, 0.0, 0.0, 0.0, 0.0, 0.0, 0.0, 0.0, 0.0, 0.0, 0.0, 0.0, 0.0, 0.0, 0.0, 0.0, 0.0, 0.0, 0.0, 0.0, 0.0, 0.0, 0.0, 0.0, 0.0, 0.0, 0.0, 0.0, 0.008213, 0.0002969, 0.0, 0.0, 0.0, 0.0, 0.0, 0.0, 0.8434, 0.8612, 0.0, 0.8905, 0.9655, 0.0, 0.9274, 0.9805, 0.9159, 0.9884, 0.9894, 0.9983, 0.9914, 1.0, 0.0, 0.0, 0.0, 0.0, 0.0, 0.0]): _vg.add([_i], _w, 'REPLACE')
_vg = ob_cube.vertex_groups.new(name='finger_pointer_base_left')
for _i, _w in zip([104, 105, 108, 109], [0.9659, 0.9909, 0.9969, 1.0]): _vg.add([_i], _w, 'REPLACE')
_vg = ob_cube.vertex_groups.new(name='finger_pointer_middle_left')
_vg = ob_cube.vertex_groups.new(name='finger_pointer_tip_left')
_vg = ob_cube.vertex_groups.new(name='finger_ring_base_left')
for _i, _w in zip([104, 105, 108, 109], [0.9608, 0.9882, 0.9953, 1.0]): _vg.add([_i], _w, 'REPLACE')
_vg = ob_cube.vertex_groups.new(name='finger_ring_middle_left')
_vg = ob_cube.vertex_groups.new(name='finger_ring_tip_left')
_vg = ob_cube.vertex_groups.new(name='finger_middle_base_left')
for _i, _w in zip([104, 105, 108, 109], [0.9563, 0.9859, 0.9939, 1.0]): _vg.add([_i], _w, 'REPLACE')
_vg = ob_cube.vertex_groups.new(name='finger_middle_middle_left')
_vg = ob_cube.vertex_groups.new(name='finger_middle_tip_left')
_vg = ob_cube.vertex_groups.new(name='finger_pinky_base_left')
for _i, _w in zip([104, 105, 108, 109], [0.986, 0.9988, 1.0, 1.0]): _vg.add([_i], _w, 'REPLACE')
_vg = ob_cube.vertex_groups.new(name='finger_pinky_middle_left')
_vg = ob_cube.vertex_groups.new(name='finger_pinky_tip_left')
_vg = ob_cube.vertex_groups.new(name='finger_thumb_base_left')
for _i, _w in zip([109], [0.3849]): _vg.add([_i], _w, 'REPLACE')
_vg = ob_cube.vertex_groups.new(name='finger_thumb_middle_left')
_vg = ob_cube.vertex_groups.new(name='finger_thumb_tip_left')
_vg = ob_cube.vertex_groups.new(name='Bone.019')
_vg = ob_cube.vertex_groups.new(name='shoulder_right')
for _i, _w in zip([39, 46, 47, 51, 118, 120], [0.5514, 0.4112, 0.876, 0.3659, 0.3647, 0.3387]): _vg.add([_i], _w, 'REPLACE')
_vg = ob_cube.vertex_groups.new(name='upperarm_right')
for _i, _w in zip([3, 4, 5, 6, 7, 8, 9, 10, 11, 12, 13, 14, 15, 17, 18, 19, 22, 23, 27, 31, 35, 36, 38, 39, 44, 45, 46, 47, 48, 49, 50, 51, 55, 58, 59, 62, 63, 66, 67, 70, 71, 74, 75, 78, 79, 82, 83, 86, 87, 90, 91, 94, 95, 98, 99, 102, 103, 106, 107, 110, 111, 116, 117, 118, 119, 120, 121, 122, 123, 172, 173, 174, 175], [0.0, 0.0, 0.0, 0.0, 0.0, 0.0, 0.0, 0.0, 0.0, 0.0, 0.0, 0.0, 0.0, 0.0, 0.0, 0.0, 0.0, 0.0, 0.0, 0.0, 0.6462, 0.0, 0.0, 0.0, 0.9548, 1.0, 0.9992, 1.0, 0.0, 0.0, 0.0, 0.0, 0.0, 0.9902, 0.9005, 0.9595, 0.9948, 0.9915, 0.9261, 0.9882, 0.9822, 0.5623, 0.4614, 0.6093, 0.7395, 0.003352, 0.005861, 0.03598, 0.2428, 0.0, 0.0, 0.0, 0.0, 0.0, 0.0, 0.0, 0.0, 0.0, 0.0, 0.0, 0.0, 0.3686, 0.0, 0.9978, 0.9814, 0.0, 0.0, 0.0, 0.0, 0.0, 0.0, 0.0, 0.0]): _vg.add([_i], _w, 'REPLACE')
_vg = ob_cube.vertex_groups.new(name='forearm_right')
for _i, _w in zip([6, 21, 25, 29, 31, 33, 35, 37, 40, 41, 43, 56, 57, 58, 59, 60, 61, 62, 63, 64, 65, 66, 67, 68, 69, 70, 71, 72, 73, 74, 75, 76, 77, 78, 79, 80, 81, 82, 83, 84, 85, 86, 87, 89, 90, 91, 93, 94, 95, 98, 99, 102, 103, 106, 107, 110, 111, 113, 114, 115, 116, 123, 127], [0.0, 0.0, 0.0, 0.0, 0.0, 0.0, 0.0, 0.0, 0.0, 0.0, 0.0, 0.0, 0.0, 0.0, 0.0, 0.0, 0.0, 0.0, 0.0, 0.0, 0.0, 0.0, 0.0, 0.0, 0.0, 0.0, 0.0, 0.0, 0.0, 0.0, 0.0, 0.0, 0.0, 0.0, 0.0, 0.0, 0.0, 0.0002969, 0.008213, 0.0, 0.0, 0.0, 0.0, 0.0, 0.8612, 0.8434, 0.0, 0.9655, 0.8905, 0.9805, 0.9274, 0.9884, 0.9159, 0.9983, 0.9894, 1.0, 0.9914, 0.0, 0.0, 0.0, 0.0, 0.0, 0.0]): _vg.add([_i], _w, 'REPLACE')
_vg = ob_cube.vertex_groups.new(name='finger_pointer_base_right')
for _i, _w in zip([106, 107, 110, 111], [0.9909, 0.9659, 1.0, 0.9969]): _vg.add([_i], _w, 'REPLACE')
_vg = ob_cube.vertex_groups.new(name='finger_pointer_middle_right')
_vg = ob_cube.vertex_groups.new(name='finger_pointer_tip_right')
_vg = ob_cube.vertex_groups.new(name='finger_ring_base_right')
for _i, _w in zip([106, 107, 110, 111], [0.9882, 0.9608, 1.0, 0.9953]): _vg.add([_i], _w, 'REPLACE')
_vg = ob_cube.vertex_groups.new(name='finger_ring_middle_right')
_vg = ob_cube.vertex_groups.new(name='finger_ring_tip_right')
_vg = ob_cube.vertex_groups.new(name='finger_middle_base_right')
for _i, _w in zip([106, 107, 110, 111], [0.9859, 0.9563, 1.0, 0.9939]): _vg.add([_i], _w, 'REPLACE')
_vg = ob_cube.vertex_groups.new(name='finger_middle_middle_right')
_vg = ob_cube.vertex_groups.new(name='finger_middle_tip_right')
_vg = ob_cube.vertex_groups.new(name='finger_pinky_base_right')
for _i, _w in zip([106, 107, 110, 111], [0.9988, 0.986, 1.0, 1.0]): _vg.add([_i], _w, 'REPLACE')
_vg = ob_cube.vertex_groups.new(name='finger_pinky_middle_right')
_vg = ob_cube.vertex_groups.new(name='finger_pinky_tip_right')
_vg = ob_cube.vertex_groups.new(name='finger_thumb_base_right')
for _i, _w in zip([110], [0.3849]): _vg.add([_i], _w, 'REPLACE')
_vg = ob_cube.vertex_groups.new(name='finger_thumb_middle_right')
_vg = ob_cube.vertex_groups.new(name='finger_thumb_tip_right')
_vg = ob_cube.vertex_groups.new(name='neck')
for _i, _w in zip([51], [0.7648]): _vg.add([_i], _w, 'REPLACE')
_vg = ob_cube.vertex_groups.new(name='head')
_vg = ob_cube.vertex_groups.new(name='hip_right')
_vg = ob_cube.vertex_groups.new(name='femur_right')
for _i, _w in zip([4, 5, 6, 7, 10, 11, 48, 49, 54, 55, 126, 127, 128, 131, 134, 135, 136, 139, 142, 143, 164, 165, 166, 167, 173, 174], [0.6638, 0.6515, 0.8211, 0.838, 0.1345, 0.1776, 0.2695, 0.3349, 0.7186, 0.7316, 0.9385, 0.8948, 0.8755, 0.8577, 0.9151, 0.9333, 0.8839, 0.9122, 0.06098, 0.1368, 0.7505, 0.7412, 0.7081, 0.7338, 0.2251, 0.2645]): _vg.add([_i], _w, 'REPLACE')
_vg = ob_cube.vertex_groups.new(name='shin_right')
for _i, _w in zip([126, 127, 128, 131, 134, 135, 136, 139, 142, 143, 144, 147, 150, 151, 152, 155, 160, 161, 162, 163], [0.7901, 0.6767, 0.7933, 0.7369, 0.9857, 0.9924, 0.9895, 0.9985, 0.8763, 0.9035, 0.9924, 0.9806, 0.9971, 0.9976, 1.0, 0.9981, 0.9996, 0.9297, 0.986, 0.9289]): _vg.add([_i], _w, 'REPLACE')
_vg = ob_cube.vertex_groups.new(name='foot_right')
for _i, _w in zip([150, 151, 152, 155], [0.8411, 0.7919, 0.8333, 0.749]): _vg.add([_i], _w, 'REPLACE')
_m = ob_cube.modifiers.new('Subdivision', 'SUBSURF')
_m.quality = 6
_m.levels = 2
_m.use_limit_surface = False
_m.open_advanced_panel = True
_m = ob_cube.modifiers.new('Armature', 'ARMATURE')
_m.object = ob_armature

# ---- collection membership
scene.collection.objects.link(ob_debugplayer1)
scene.collection.objects.link(ob_debugplayer2)
scene.collection.objects.link(ob_armature)
scene.collection.objects.link(ob_picture_reference)
scene.collection.objects.link(ob_height_reference)
scene.collection.objects.link(ob_cube)

# ---- scene / render settings (as saved in the file)
scene.frame_start = 1; scene.frame_end = 250; scene.frame_set(0)
scene.render.engine = 'BLENDER_EEVEE_NEXT'
scene.render.bake_bias = 0.0
scene.render.bake_samples = 0
scene.cycles.sampling_pattern = 'TABULATED_SOBOL'
scene.eevee.use_volume_custom_range = False
bpy.context.view_layer.update()

# ---- added for rendering (the .blend has no active camera and no usable light): camera, sun
cam_auto = bpy.data.cameras.new('AutoCamera')
cam_auto.lens = 50.0
cam_auto.sensor_width = 36.0
cam_auto.clip_end = 1000.0
ob_auto_camera = bpy.data.objects.new('AutoCamera', cam_auto)
scene.collection.objects.link(ob_auto_camera)
ob_auto_camera.location = (4.59788, -4.28397, 3.75669)
ob_auto_camera.rotation_euler = (1.09748, -7.21219e-08, 0.694738)
scene.camera = ob_auto_camera
light_auto_sun = bpy.data.lights.new('AutoSun', 'SUN')
light_auto_sun.energy = 3.0
light_auto_sun.angle = 0.0523599
ob_auto_sun = bpy.data.objects.new('AutoSun', light_auto_sun)
scene.collection.objects.link(ob_auto_sun)
ob_auto_sun.rotation_euler = (0.872665, 0.174533, 0.523599)
bpy.context.view_layer.update()
